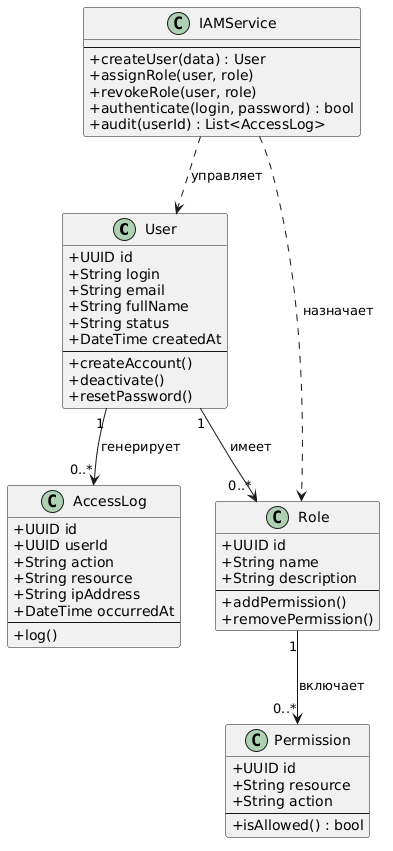

The diagram above was rendered by PlantUML. Its source (embedded in the PNG):
@startuml
skinparam classAttributeIconSize 0

class User {
  +UUID id
  +String login
  +String email
  +String fullName
  +String status
  +DateTime createdAt
  --
  +createAccount()
  +deactivate()
  +resetPassword()
}

class Role {
  +UUID id
  +String name
  +String description
  --
  +addPermission()
  +removePermission()
}

class Permission {
  +UUID id
  +String resource
  +String action
  --
  +isAllowed() : bool
}

class AccessLog {
  +UUID id
  +UUID userId
  +String action
  +String resource
  +String ipAddress
  +DateTime occurredAt
  --
  +log()
}

class IAMService {
  --
  +createUser(data) : User
  +assignRole(user, role)
  +revokeRole(user, role)
  +authenticate(login, password) : bool
  +audit(userId) : List<AccessLog>
}

User "1" --> "0..*" Role : имеет
Role "1" --> "0..*" Permission : включает
User "1" --> "0..*" AccessLog : генерирует
IAMService ..> User : управляет
IAMService ..> Role : назначает
@enduml